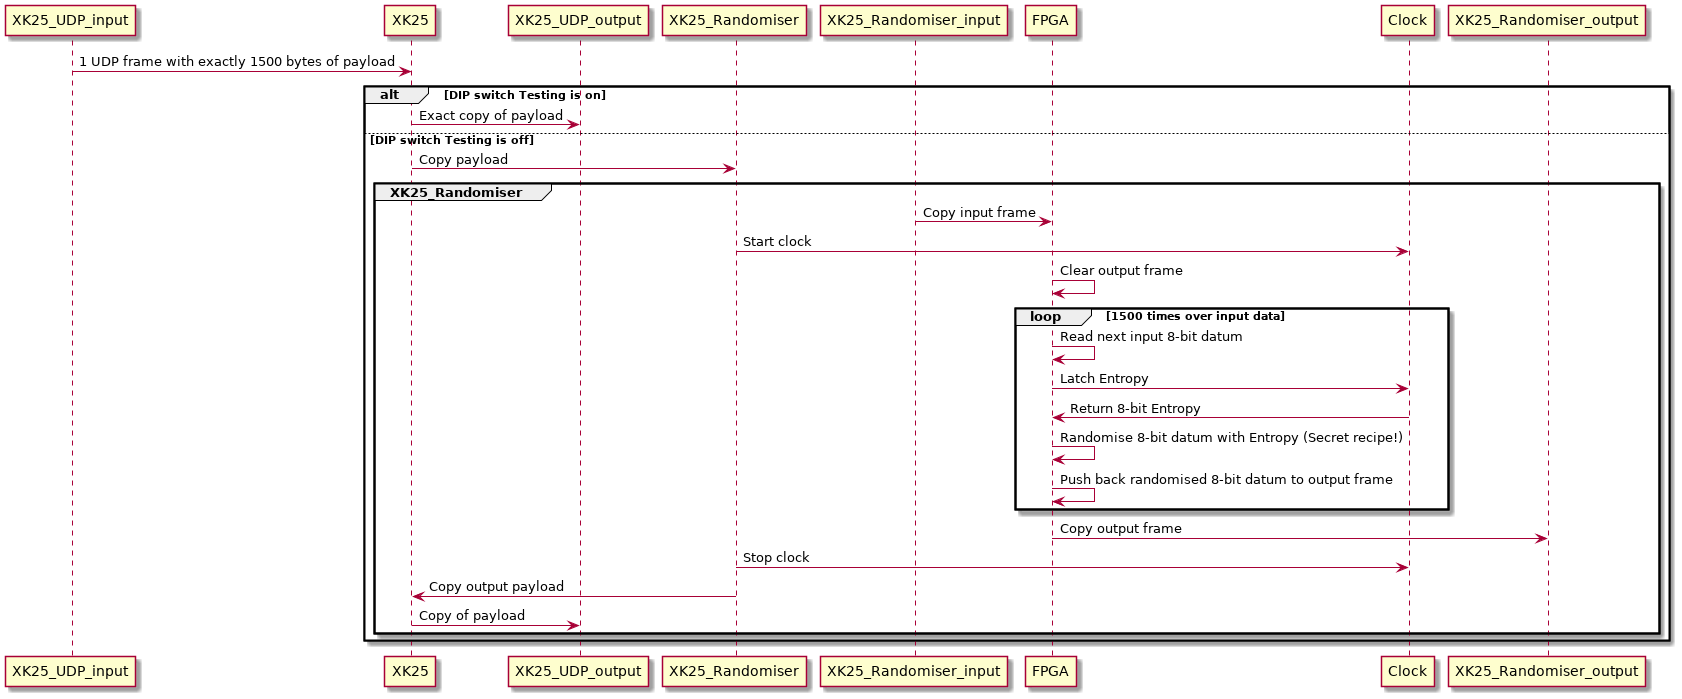

The diagram above was rendered by PlantUML. Its source (embedded in the PNG):
@startuml
XK25_UDP_input -> XK25: 1 UDP frame with exactly 1500 bytes of payload
alt DIP switch Testing is on
    XK25 -> XK25_UDP_output: Exact copy of payload
else DIP switch Testing is off
    XK25 -> XK25_Randomiser: Copy payload
    group XK25_Randomiser
        XK25_Randomiser_input -> FPGA: Copy input frame
        XK25_Randomiser -> Clock: Start clock
        FPGA -> FPGA: Clear output frame
        loop 1500 times over input data
            FPGA -> FPGA: Read next input 8-bit datum
            FPGA -> Clock: Latch Entropy
            Clock -> FPGA: Return 8-bit Entropy
            FPGA -> FPGA: Randomise 8-bit datum with Entropy (Secret recipe!)
            FPGA -> FPGA: Push back randomised 8-bit datum to output frame
        end
        FPGA -> XK25_Randomiser_output: Copy output frame
        XK25_Randomiser -> Clock: Stop clock
    XK25_Randomiser -> XK25: Copy output payload
    XK25 -> XK25_UDP_output: Copy of payload
    end
end
@enduml